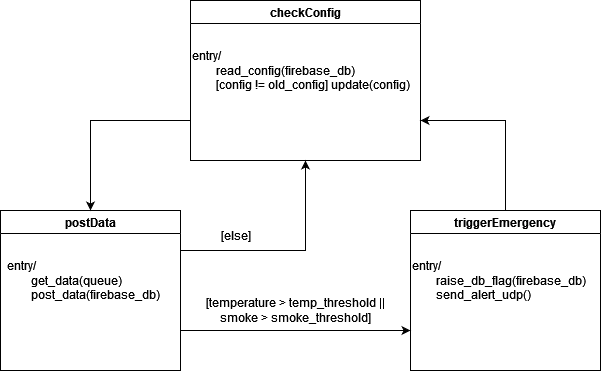

The diagram above was exported from draw.io. Its source (the exported page's mxGraphModel, read from the mxfile embedded in the PNG):
<mxGraphModel dx="1050" dy="530" grid="1" gridSize="10" guides="1" tooltips="1" connect="1" arrows="1" fold="1" page="1" pageScale="1" pageWidth="850" pageHeight="1100" math="0" shadow="0">
  <root>
    <mxCell id="0" />
    <mxCell id="1" parent="0" />
    <mxCell id="aaKQtwZDom35UdcSFQe1-5" style="edgeStyle=orthogonalEdgeStyle;rounded=0;orthogonalLoop=1;jettySize=auto;html=1;exitX=1;exitY=0.75;exitDx=0;exitDy=0;entryX=0;entryY=0.75;entryDx=0;entryDy=0;" edge="1" parent="1" source="aaKQtwZDom35UdcSFQe1-1" target="aaKQtwZDom35UdcSFQe1-3">
      <mxGeometry relative="1" as="geometry" />
    </mxCell>
    <mxCell id="aaKQtwZDom35UdcSFQe1-12" style="edgeStyle=orthogonalEdgeStyle;rounded=0;orthogonalLoop=1;jettySize=auto;html=1;exitX=1;exitY=0.25;exitDx=0;exitDy=0;entryX=0.5;entryY=1;entryDx=0;entryDy=0;" edge="1" parent="1" source="aaKQtwZDom35UdcSFQe1-1" target="aaKQtwZDom35UdcSFQe1-8">
      <mxGeometry relative="1" as="geometry">
        <mxPoint x="460" y="620" as="targetPoint" />
      </mxGeometry>
    </mxCell>
    <mxCell id="aaKQtwZDom35UdcSFQe1-1" value="postData" style="swimlane;whiteSpace=wrap;html=1;" vertex="1" parent="1">
      <mxGeometry x="150" y="680" width="180" height="160" as="geometry" />
    </mxCell>
    <mxCell id="aaKQtwZDom35UdcSFQe1-2" value="&lt;div align=&quot;left&quot;&gt;entry/&lt;br&gt;&lt;span style=&quot;white-space: pre;&quot;&gt;&#09;&lt;/span&gt;get_data(queue)&lt;br&gt;&lt;span style=&quot;white-space: pre;&quot;&gt;&#09;&lt;/span&gt;post_data(firebase_db)&lt;/div&gt;" style="text;html=1;align=left;verticalAlign=middle;resizable=0;points=[];autosize=1;strokeColor=none;fillColor=none;" vertex="1" parent="aaKQtwZDom35UdcSFQe1-1">
      <mxGeometry x="5" y="40" width="170" height="60" as="geometry" />
    </mxCell>
    <mxCell id="aaKQtwZDom35UdcSFQe1-10" style="edgeStyle=orthogonalEdgeStyle;rounded=0;orthogonalLoop=1;jettySize=auto;html=1;exitX=0.5;exitY=0;exitDx=0;exitDy=0;entryX=1;entryY=0.75;entryDx=0;entryDy=0;" edge="1" parent="1" source="aaKQtwZDom35UdcSFQe1-3" target="aaKQtwZDom35UdcSFQe1-8">
      <mxGeometry relative="1" as="geometry" />
    </mxCell>
    <mxCell id="aaKQtwZDom35UdcSFQe1-3" value="triggerEmergency" style="swimlane;whiteSpace=wrap;html=1;startSize=23;" vertex="1" parent="1">
      <mxGeometry x="560" y="680" width="190" height="160" as="geometry" />
    </mxCell>
    <mxCell id="aaKQtwZDom35UdcSFQe1-7" value="entry/&lt;br&gt;&lt;span style=&quot;white-space: pre;&quot;&gt;&#09;&lt;/span&gt;raise_db_flag(firebase_db)&lt;br&gt;&lt;span style=&quot;white-space: pre;&quot;&gt;&#09;&lt;/span&gt;send_alert_udp()" style="text;html=1;align=left;verticalAlign=middle;resizable=0;points=[];autosize=1;strokeColor=none;fillColor=none;" vertex="1" parent="aaKQtwZDom35UdcSFQe1-3">
      <mxGeometry y="40" width="190" height="60" as="geometry" />
    </mxCell>
    <mxCell id="aaKQtwZDom35UdcSFQe1-6" value="[temperature &amp;gt; temp_threshold || &lt;br&gt;smoke &amp;gt; smoke_threshold]" style="text;html=1;align=center;verticalAlign=middle;resizable=0;points=[];autosize=1;strokeColor=none;fillColor=none;" vertex="1" parent="1">
      <mxGeometry x="350" y="760" width="190" height="40" as="geometry" />
    </mxCell>
    <mxCell id="aaKQtwZDom35UdcSFQe1-11" style="edgeStyle=orthogonalEdgeStyle;rounded=0;orthogonalLoop=1;jettySize=auto;html=1;exitX=0;exitY=0.75;exitDx=0;exitDy=0;entryX=0.5;entryY=0;entryDx=0;entryDy=0;" edge="1" parent="1" source="aaKQtwZDom35UdcSFQe1-8" target="aaKQtwZDom35UdcSFQe1-1">
      <mxGeometry relative="1" as="geometry" />
    </mxCell>
    <mxCell id="aaKQtwZDom35UdcSFQe1-8" value="checkConfig" style="swimlane;whiteSpace=wrap;html=1;startSize=23;" vertex="1" parent="1">
      <mxGeometry x="340" y="470" width="230" height="160" as="geometry" />
    </mxCell>
    <mxCell id="aaKQtwZDom35UdcSFQe1-9" value="entry/&lt;br&gt;&lt;span style=&quot;white-space: pre;&quot;&gt;&#09;read_config&lt;/span&gt;(firebase_db)&lt;br&gt;&lt;span style=&quot;white-space: pre;&quot;&gt;&#09;&lt;/span&gt;[config != old_config] update(config)" style="text;html=1;align=left;verticalAlign=middle;resizable=0;points=[];autosize=1;strokeColor=none;fillColor=none;" vertex="1" parent="aaKQtwZDom35UdcSFQe1-8">
      <mxGeometry y="40" width="230" height="60" as="geometry" />
    </mxCell>
    <mxCell id="aaKQtwZDom35UdcSFQe1-13" value="[else]" style="text;html=1;align=center;verticalAlign=middle;resizable=0;points=[];autosize=1;strokeColor=none;fillColor=none;" vertex="1" parent="1">
      <mxGeometry x="360" y="690" width="50" height="30" as="geometry" />
    </mxCell>
  </root>
</mxGraphModel>